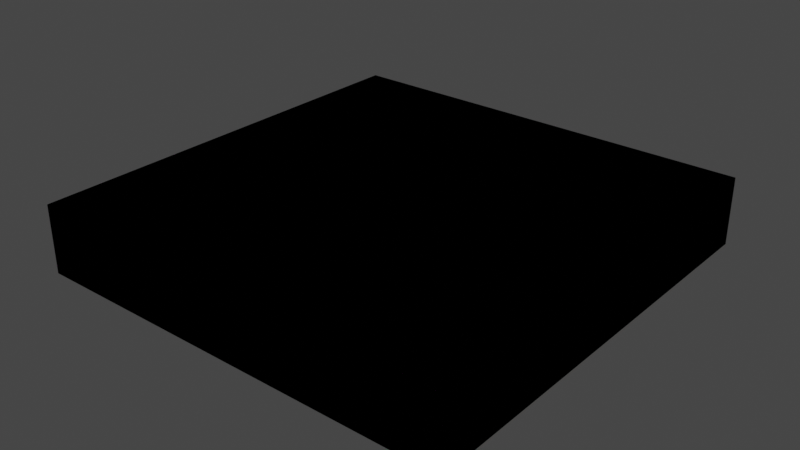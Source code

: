 # Source: mario_party_spaces.blend  (saved by Blender 2.92.15; exported with 4.5.12 LTS)
import bpy
from mathutils import Matrix  # noqa: F401  (used for matrix-valued properties, if any)

bpy.ops.wm.read_factory_settings(use_empty=True)
scene = bpy.context.scene
scene.name = 'Scene'

# ---- collections
col_collection = bpy.data.collections.new('Collection'); scene.collection.children.link(col_collection)

# ---- images (referenced by path relative to the original .blend; pixels are not part of the script)
import os
ASSET_DIR = os.environ.get("B2B_ASSET_DIR", "")  # directory of the original .blend (textures are referenced by path, not embedded)
HERE = os.path.dirname(os.path.abspath(__file__))  # packed textures are extracted next to this script under _unpacked/

def load_image(name, relpath, width, height, colorspace="sRGB"):
    """Load a texture the original file referenced (path relative to the .blend, or extracted next to this script)."""
    p = next((c for c in (os.path.join(HERE, relpath), os.path.join(ASSET_DIR, relpath)) if relpath and os.path.exists(c)), "")
    if p:
        img = bpy.data.images.load(p, check_existing=True)
        img.name = name
    else:  # same state as the original file: an image datablock whose file is absent (Cycles renders it pink)
        img = bpy.data.images.new(name, width, height)
        img.source = "FILE"
        img.filepath = "//" + (relpath or name)
    img.colorspace_settings.name = colorspace
    return img
img_wii___mario_party_8___dks_treetop_temple_png = load_image('Wii_-_Mario_Party_8_-_DKs_Treetop_Temple.png', 'Wii_-_Mario_Party_8_-_DKs_Treetop_Temple.png', 1024, 1024, 'sRGB')

# ---- materials (node trees are filled in below, after node groups)
mat_blue_space = bpy.data.materials.new('blue space')
mat_blue_space.alpha_threshold = 0.0
mat_blue_space.use_transparent_shadow = False
mat_blue_space.line_color = (0.0, 0.0, 0.0, 1.0)
mat_red_space = bpy.data.materials.new('red space')
mat_red_space.alpha_threshold = 0.0
mat_red_space.use_transparent_shadow = False
mat_red_space.line_color = (0.0, 0.0, 0.0, 1.0)
mat_green_space = bpy.data.materials.new('green space')
mat_green_space.alpha_threshold = 0.0
mat_green_space.use_transparent_shadow = False
mat_green_space.line_color = (0.0, 0.0, 0.0, 1.0)
mat_bowser_space = bpy.data.materials.new('bowser space')
mat_bowser_space.alpha_threshold = 0.0
mat_bowser_space.use_transparent_shadow = False
mat_bowser_space.line_color = (0.0, 0.0, 0.0, 1.0)
mat_dk_space = bpy.data.materials.new('dk space')
mat_dk_space.alpha_threshold = 0.0
mat_dk_space.use_transparent_shadow = False
mat_dk_space.line_color = (0.0, 0.0, 0.0, 1.0)
mat_gold_spcace = bpy.data.materials.new('gold spcace')
mat_gold_spcace.alpha_threshold = 0.0
mat_gold_spcace.use_transparent_shadow = False
mat_gold_spcace.line_color = (0.0, 0.0, 0.0, 1.0)
mat_vs_space = bpy.data.materials.new('vs space')
mat_vs_space.alpha_threshold = 0.0
mat_vs_space.use_transparent_shadow = False
mat_vs_space.line_color = (0.0, 0.0, 0.0, 1.0)
mat_star_space = bpy.data.materials.new('star space')
mat_star_space.alpha_threshold = 0.0
mat_star_space.use_transparent_shadow = False
mat_star_space.line_color = (0.0, 0.0, 0.0, 1.0)
mat_space = bpy.data.materials.new('! space')
mat_space.alpha_threshold = 0.0
mat_space.use_transparent_shadow = False
mat_space.line_color = (0.0, 0.0, 0.0, 1.0)
mat_wood_space = bpy.data.materials.new('wood space')
mat_wood_space.alpha_threshold = 0.0
mat_wood_space.use_transparent_shadow = False
mat_wood_space.line_color = (0.0, 0.0, 0.0, 1.0)
mat_metal_space = bpy.data.materials.new('metal space')
mat_metal_space.alpha_threshold = 0.0
mat_metal_space.use_transparent_shadow = False
mat_metal_space.line_color = (0.0, 0.0, 0.0, 1.0)

# ---- material node trees
mat_blue_space.use_nodes = True; mat_blue_space.node_tree.nodes.clear()
_N = mat_blue_space.node_tree.nodes; _L = mat_blue_space.node_tree.links
n0 = _N.new('ShaderNodeOutputMaterial'); n0.name = 'Material Output'; n0.location = (300, 300)
n1 = _N.new('ShaderNodeBsdfPrincipled'); n1.name = 'Principled BSDF'; n1.location = (10, 300)
n1.distribution = 'GGX'
n1.subsurface_method = 'BURLEY'
n1.inputs[2].default_value = 0.4
n1.inputs[3].default_value = 1.45
n1.inputs[27].default_value = (0.0, 0.0, 0.0, 1.0)
n1.inputs[28].default_value = 1.0
n2 = _N.new('ShaderNodeTexImage'); n2.name = 'Image Texture'; n2.location = (-421, 258)
n2.image = img_wii___mario_party_8___dks_treetop_temple_png
_L.new(n1.outputs[0], n0.inputs[0])
_L.new(n2.outputs[0], n1.inputs[0])
n0.is_active_output = True
mat_red_space.use_nodes = True; mat_red_space.node_tree.nodes.clear()
_N = mat_red_space.node_tree.nodes; _L = mat_red_space.node_tree.links
n0 = _N.new('ShaderNodeOutputMaterial'); n0.name = 'Material Output'; n0.location = (300, 300)
n1 = _N.new('ShaderNodeBsdfPrincipled'); n1.name = 'Principled BSDF'; n1.location = (10, 300)
n1.distribution = 'GGX'
n1.subsurface_method = 'BURLEY'
n1.inputs[2].default_value = 0.4
n1.inputs[3].default_value = 1.45
n1.inputs[27].default_value = (0.0, 0.0, 0.0, 1.0)
n1.inputs[28].default_value = 1.0
n2 = _N.new('ShaderNodeTexImage'); n2.name = 'Image Texture'; n2.location = (-421, 258)
n2.image = img_wii___mario_party_8___dks_treetop_temple_png
_L.new(n1.outputs[0], n0.inputs[0])
_L.new(n2.outputs[0], n1.inputs[0])
n0.is_active_output = True
mat_green_space.use_nodes = True; mat_green_space.node_tree.nodes.clear()
_N = mat_green_space.node_tree.nodes; _L = mat_green_space.node_tree.links
n0 = _N.new('ShaderNodeOutputMaterial'); n0.name = 'Material Output'; n0.location = (300, 300)
n1 = _N.new('ShaderNodeBsdfPrincipled'); n1.name = 'Principled BSDF'; n1.location = (10, 300)
n1.distribution = 'GGX'
n1.subsurface_method = 'BURLEY'
n1.inputs[2].default_value = 0.4
n1.inputs[3].default_value = 1.45
n1.inputs[27].default_value = (0.0, 0.0, 0.0, 1.0)
n1.inputs[28].default_value = 1.0
n2 = _N.new('ShaderNodeTexImage'); n2.name = 'Image Texture'; n2.location = (-421, 258)
n2.image = img_wii___mario_party_8___dks_treetop_temple_png
_L.new(n1.outputs[0], n0.inputs[0])
_L.new(n2.outputs[0], n1.inputs[0])
n0.is_active_output = True
mat_bowser_space.use_nodes = True; mat_bowser_space.node_tree.nodes.clear()
_N = mat_bowser_space.node_tree.nodes; _L = mat_bowser_space.node_tree.links
n0 = _N.new('ShaderNodeOutputMaterial'); n0.name = 'Material Output'; n0.location = (300, 300)
n1 = _N.new('ShaderNodeBsdfPrincipled'); n1.name = 'Principled BSDF'; n1.location = (10, 300)
n1.distribution = 'GGX'
n1.subsurface_method = 'BURLEY'
n1.inputs[2].default_value = 0.4
n1.inputs[3].default_value = 1.45
n1.inputs[27].default_value = (0.0, 0.0, 0.0, 1.0)
n1.inputs[28].default_value = 1.0
n2 = _N.new('ShaderNodeTexImage'); n2.name = 'Image Texture'; n2.location = (-421, 258)
n2.image = img_wii___mario_party_8___dks_treetop_temple_png
_L.new(n1.outputs[0], n0.inputs[0])
_L.new(n2.outputs[0], n1.inputs[0])
n0.is_active_output = True
mat_dk_space.use_nodes = True; mat_dk_space.node_tree.nodes.clear()
_N = mat_dk_space.node_tree.nodes; _L = mat_dk_space.node_tree.links
n0 = _N.new('ShaderNodeOutputMaterial'); n0.name = 'Material Output'; n0.location = (300, 300)
n1 = _N.new('ShaderNodeBsdfPrincipled'); n1.name = 'Principled BSDF'; n1.location = (10, 300)
n1.distribution = 'GGX'
n1.subsurface_method = 'BURLEY'
n1.inputs[2].default_value = 0.4
n1.inputs[3].default_value = 1.45
n1.inputs[27].default_value = (0.0, 0.0, 0.0, 1.0)
n1.inputs[28].default_value = 1.0
n2 = _N.new('ShaderNodeTexImage'); n2.name = 'Image Texture'; n2.location = (-421, 258)
n2.image = img_wii___mario_party_8___dks_treetop_temple_png
_L.new(n1.outputs[0], n0.inputs[0])
_L.new(n2.outputs[0], n1.inputs[0])
n0.is_active_output = True
mat_gold_spcace.use_nodes = True; mat_gold_spcace.node_tree.nodes.clear()
_N = mat_gold_spcace.node_tree.nodes; _L = mat_gold_spcace.node_tree.links
n0 = _N.new('ShaderNodeOutputMaterial'); n0.name = 'Material Output'; n0.location = (300, 300)
n1 = _N.new('ShaderNodeBsdfPrincipled'); n1.name = 'Principled BSDF'; n1.location = (10, 300)
n1.distribution = 'GGX'
n1.subsurface_method = 'BURLEY'
n1.inputs[2].default_value = 0.4
n1.inputs[3].default_value = 1.45
n1.inputs[27].default_value = (0.0, 0.0, 0.0, 1.0)
n1.inputs[28].default_value = 1.0
n2 = _N.new('ShaderNodeTexImage'); n2.name = 'Image Texture'; n2.location = (-421, 258)
n2.image = img_wii___mario_party_8___dks_treetop_temple_png
_L.new(n1.outputs[0], n0.inputs[0])
_L.new(n2.outputs[0], n1.inputs[0])
n0.is_active_output = True
mat_vs_space.use_nodes = True; mat_vs_space.node_tree.nodes.clear()
_N = mat_vs_space.node_tree.nodes; _L = mat_vs_space.node_tree.links
n0 = _N.new('ShaderNodeOutputMaterial'); n0.name = 'Material Output'; n0.location = (300, 300)
n1 = _N.new('ShaderNodeBsdfPrincipled'); n1.name = 'Principled BSDF'; n1.location = (10, 300)
n1.distribution = 'GGX'
n1.subsurface_method = 'BURLEY'
n1.inputs[2].default_value = 0.4
n1.inputs[3].default_value = 1.45
n1.inputs[27].default_value = (0.0, 0.0, 0.0, 1.0)
n1.inputs[28].default_value = 1.0
n2 = _N.new('ShaderNodeTexImage'); n2.name = 'Image Texture'; n2.location = (-421, 258)
n2.image = img_wii___mario_party_8___dks_treetop_temple_png
_L.new(n1.outputs[0], n0.inputs[0])
_L.new(n2.outputs[0], n1.inputs[0])
n0.is_active_output = True
mat_star_space.use_nodes = True; mat_star_space.node_tree.nodes.clear()
_N = mat_star_space.node_tree.nodes; _L = mat_star_space.node_tree.links
n0 = _N.new('ShaderNodeOutputMaterial'); n0.name = 'Material Output'; n0.location = (300, 300)
n1 = _N.new('ShaderNodeBsdfPrincipled'); n1.name = 'Principled BSDF'; n1.location = (10, 300)
n1.distribution = 'GGX'
n1.subsurface_method = 'BURLEY'
n1.inputs[2].default_value = 0.4
n1.inputs[3].default_value = 1.45
n1.inputs[27].default_value = (0.0, 0.0, 0.0, 1.0)
n1.inputs[28].default_value = 1.0
n2 = _N.new('ShaderNodeTexImage'); n2.name = 'Image Texture'; n2.location = (-421, 258)
n2.image = img_wii___mario_party_8___dks_treetop_temple_png
_L.new(n1.outputs[0], n0.inputs[0])
_L.new(n2.outputs[0], n1.inputs[0])
n0.is_active_output = True
mat_space.use_nodes = True; mat_space.node_tree.nodes.clear()
_N = mat_space.node_tree.nodes; _L = mat_space.node_tree.links
n0 = _N.new('ShaderNodeOutputMaterial'); n0.name = 'Material Output'; n0.location = (300, 300)
n1 = _N.new('ShaderNodeBsdfPrincipled'); n1.name = 'Principled BSDF'; n1.location = (10, 300)
n1.distribution = 'GGX'
n1.subsurface_method = 'BURLEY'
n1.inputs[2].default_value = 0.4
n1.inputs[3].default_value = 1.45
n1.inputs[27].default_value = (0.0, 0.0, 0.0, 1.0)
n1.inputs[28].default_value = 1.0
n2 = _N.new('ShaderNodeTexImage'); n2.name = 'Image Texture'; n2.location = (-421, 258)
n2.image = img_wii___mario_party_8___dks_treetop_temple_png
_L.new(n1.outputs[0], n0.inputs[0])
_L.new(n2.outputs[0], n1.inputs[0])
n0.is_active_output = True
mat_wood_space.use_nodes = True; mat_wood_space.node_tree.nodes.clear()
_N = mat_wood_space.node_tree.nodes; _L = mat_wood_space.node_tree.links
n0 = _N.new('ShaderNodeOutputMaterial'); n0.name = 'Material Output'; n0.location = (300, 300)
n1 = _N.new('ShaderNodeBsdfPrincipled'); n1.name = 'Principled BSDF'; n1.location = (10, 300)
n1.distribution = 'GGX'
n1.subsurface_method = 'BURLEY'
n1.inputs[2].default_value = 0.4
n1.inputs[3].default_value = 1.45
n1.inputs[27].default_value = (0.0, 0.0, 0.0, 1.0)
n1.inputs[28].default_value = 1.0
n2 = _N.new('ShaderNodeTexImage'); n2.name = 'Image Texture'; n2.location = (-421, 258)
n2.image = img_wii___mario_party_8___dks_treetop_temple_png
_L.new(n1.outputs[0], n0.inputs[0])
_L.new(n2.outputs[0], n1.inputs[0])
n0.is_active_output = True
mat_metal_space.use_nodes = True; mat_metal_space.node_tree.nodes.clear()
_N = mat_metal_space.node_tree.nodes; _L = mat_metal_space.node_tree.links
n0 = _N.new('ShaderNodeOutputMaterial'); n0.name = 'Material Output'; n0.location = (300, 300)
n1 = _N.new('ShaderNodeBsdfPrincipled'); n1.name = 'Principled BSDF'; n1.location = (10, 300)
n1.distribution = 'GGX'
n1.subsurface_method = 'BURLEY'
n1.inputs[2].default_value = 0.4
n1.inputs[3].default_value = 1.45
n1.inputs[27].default_value = (0.0, 0.0, 0.0, 1.0)
n1.inputs[28].default_value = 1.0
n2 = _N.new('ShaderNodeTexImage'); n2.name = 'Image Texture'; n2.location = (-421, 258)
n2.image = img_wii___mario_party_8___dks_treetop_temple_png
_L.new(n1.outputs[0], n0.inputs[0])
_L.new(n2.outputs[0], n1.inputs[0])
n0.is_active_output = True

# ---- world
world_world = bpy.data.worlds.new('World'); scene.world = world_world
world_world.use_nodes = True; world_world.node_tree.nodes.clear()
_N = world_world.node_tree.nodes; _L = world_world.node_tree.links
n0 = _N.new('ShaderNodeOutputWorld'); n0.name = 'World Output'; n0.location = (300, 300)
n1 = _N.new('ShaderNodeBackground'); n1.name = 'Background'; n1.location = (10, 300)
n1.inputs[0].default_value = (0.05088, 0.05088, 0.05088, 1.0)
_L.new(n1.outputs[0], n0.inputs[0])
n0.is_active_output = True
world_world.color = (0.05088, 0.05088, 0.05088)
world_world.use_sun_shadow = False
world_world.sun_shadow_jitter_overblur = 0.0

# ---- meshes
me_cube = bpy.data.meshes.new('Cube')
me_cube.from_pydata([(1.0, 1.0, 1.0), (1.0, 1.0, -1.0), (1.0, -1.0, 1.0), (1.0, -1.0, -1.0), (-1.0, 1.0, 1.0), (-1.0, 1.0, -1.0), (-1.0, -1.0, 1.0), (-1.0, -1.0, -1.0)], [], [(0, 4, 6, 2), (3, 2, 6, 7), (7, 6, 4, 5), (5, 1, 3, 7), (1, 0, 2, 3), (5, 4, 0, 1)])
_uv = me_cube.uv_layers.new(name='UVMap')
_uv.uv.foreach_set('vector', [0.1351, 0.5946, 2.385e-05, 0.5946, 2.385e-05, 1.0, 0.1351, 1.0, 6.92e-05, 0.5021, 6.92e-05, 0.5952, 0.1345, 0.5952, 0.1345, 0.5021, 0.1657, 0.5969, 0.1345, 0.5969, 0.1345, 1.001, 0.1657, 1.001, 0.1346, 0.5946, -3.659e-06, 0.5946, -3.659e-06, 1.0, 0.1346, 1.0, 0.1657, 0.5952, 0.1345, 0.5952, 0.1345, 1.0, 0.1657, 1.0, 4.071e-05, 0.5025, 4.071e-05, 0.5936, 0.1345, 0.5936, 0.1345, 0.5025])
me_cube.materials.append(mat_blue_space)
me_cube.use_remesh_preserve_volume = False
me_cube.use_remesh_preserve_attributes = False
me_cube.use_mirror_vertex_groups = False
me_cube.update()
me_cube_001 = bpy.data.meshes.new('Cube.001')
me_cube_001.from_pydata([(1.0, 1.0, 1.0), (1.0, 1.0, -1.0), (1.0, -1.0, 1.0), (1.0, -1.0, -1.0), (-1.0, 1.0, 1.0), (-1.0, 1.0, -1.0), (-1.0, -1.0, 1.0), (-1.0, -1.0, -1.0)], [], [(0, 4, 6, 2), (3, 2, 6, 7), (7, 6, 4, 5), (5, 1, 3, 7), (1, 0, 2, 3), (5, 4, 0, 1)])
_uv = me_cube_001.uv_layers.new(name='UVMap')
_uv.uv.foreach_set('vector', [0.302, 0.5946, 0.1669, 0.5946, 0.1669, 1.0, 0.302, 1.0, 0.1668, 0.5021, 0.1668, 0.5952, 0.3013, 0.5952, 0.3013, 0.5021, 0.3325, 0.5969, 0.3014, 0.5969, 0.3014, 1.001, 0.3325, 1.001, 0.3013, 0.5946, 0.1667, 0.5946, 0.1667, 1.0, 0.3013, 1.0, 0.3324, 0.5952, 0.3012, 0.5952, 0.3012, 1.0, 0.3324, 1.0, 0.1669, 0.5025, 0.1669, 0.5936, 0.3014, 0.5936, 0.3014, 0.5025])
me_cube_001.materials.append(mat_red_space)
me_cube_001.use_remesh_preserve_volume = False
me_cube_001.use_remesh_preserve_attributes = False
me_cube_001.use_mirror_vertex_groups = False
me_cube_001.update()
me_cube_002 = bpy.data.meshes.new('Cube.002')
me_cube_002.from_pydata([(1.0, 1.0, 1.0), (1.0, 1.0, -1.0), (1.0, -1.0, 1.0), (1.0, -1.0, -1.0), (-1.0, 1.0, 1.0), (-1.0, 1.0, -1.0), (-1.0, -1.0, 1.0), (-1.0, -1.0, -1.0)], [], [(0, 4, 6, 2), (3, 2, 6, 7), (7, 6, 4, 5), (5, 1, 3, 7), (1, 0, 2, 3), (5, 4, 0, 1)])
_uv = me_cube_002.uv_layers.new(name='UVMap')
_uv.uv.foreach_set('vector', [0.3338, 0.5946, 0.4688, 0.5946, 0.4688, 1.0, 0.3338, 1.0, 0.3339, 0.5021, 0.3339, 0.5952, 0.4684, 0.5952, 0.4684, 0.5021, 0.4994, 0.5969, 0.4682, 0.5969, 0.4682, 1.001, 0.4994, 1.001, 0.3342, 0.5946, 0.4687, 0.5946, 0.4687, 1.0, 0.3342, 1.0, 0.4995, 0.5952, 0.4683, 0.5952, 0.4683, 1.0, 0.4995, 1.0, 0.3338, 0.5025, 0.3338, 0.5936, 0.4682, 0.5936, 0.4682, 0.5025])
me_cube_002.materials.append(mat_green_space)
me_cube_002.use_remesh_preserve_volume = False
me_cube_002.use_remesh_preserve_attributes = False
me_cube_002.use_mirror_vertex_groups = False
me_cube_002.update()
me_cube_003 = bpy.data.meshes.new('Cube.003')
me_cube_003.from_pydata([(1.0, 1.0, 1.0), (1.0, 1.0, -1.0), (1.0, -1.0, 1.0), (1.0, -1.0, -1.0), (-1.0, 1.0, 1.0), (-1.0, 1.0, -1.0), (-1.0, -1.0, 1.0), (-1.0, -1.0, -1.0)], [], [(0, 4, 6, 2), (3, 2, 6, 7), (7, 6, 4, 5), (5, 1, 3, 7), (1, 0, 2, 3), (5, 4, 0, 1)])
_uv = me_cube_003.uv_layers.new(name='UVMap')
_uv.uv.foreach_set('vector', [0.6357, 0.5946, 0.5007, 0.5946, 0.5007, 1.0, 0.6357, 1.0, 0.5001, 0.5021, 0.5001, 0.5952, 0.6345, 0.5952, 0.6345, 0.5021, 0.6663, 0.5969, 0.6351, 0.5969, 0.6351, 1.001, 0.6663, 1.001, 0.6346, 0.5946, 0.5, 0.5946, 0.5, 1.0, 0.6346, 1.0, 0.6657, 0.5952, 0.6345, 0.5952, 0.6345, 1.0, 0.6657, 1.0, 0.5007, 0.5025, 0.5007, 0.5936, 0.6352, 0.5936, 0.6352, 0.5025])
me_cube_003.materials.append(mat_bowser_space)
me_cube_003.use_remesh_preserve_volume = False
me_cube_003.use_remesh_preserve_attributes = False
me_cube_003.use_mirror_vertex_groups = False
me_cube_003.update()
me_cube_004 = bpy.data.meshes.new('Cube.004')
me_cube_004.from_pydata([(1.0, 1.0, 1.0), (1.0, 1.0, -1.0), (1.0, -1.0, 1.0), (1.0, -1.0, -1.0), (-1.0, 1.0, 1.0), (-1.0, 1.0, -1.0), (-1.0, -1.0, 1.0), (-1.0, -1.0, -1.0)], [], [(0, 4, 6, 2), (3, 2, 6, 7), (7, 6, 4, 5), (5, 1, 3, 7), (1, 0, 2, 3), (5, 4, 0, 1)])
_uv = me_cube_004.uv_layers.new(name='UVMap')
_uv.uv.foreach_set('vector', [0.8025, 0.5946, 0.6675, 0.5946, 0.6675, 1.0, 0.8025, 1.0, 0.6677, 0.5021, 0.6677, 0.5952, 0.8021, 0.5952, 0.8021, 0.5021, 0.8331, 0.5969, 0.802, 0.5969, 0.802, 1.001, 0.8331, 1.001, 0.8022, 0.5946, 0.6676, 0.5946, 0.6676, 1.0, 0.8022, 1.0, 0.8333, 0.5952, 0.8021, 0.5952, 0.8021, 1.0, 0.8333, 1.0, 0.6675, 0.5025, 0.6675, 0.5936, 0.802, 0.5936, 0.802, 0.5025])
me_cube_004.materials.append(mat_dk_space)
me_cube_004.use_remesh_preserve_volume = False
me_cube_004.use_remesh_preserve_attributes = False
me_cube_004.use_mirror_vertex_groups = False
me_cube_004.update()
me_cube_005 = bpy.data.meshes.new('Cube.005')
me_cube_005.from_pydata([(1.0, 1.0, 1.0), (1.0, 1.0, -1.0), (1.0, -1.0, 1.0), (1.0, -1.0, -1.0), (-1.0, 1.0, 1.0), (-1.0, 1.0, -1.0), (-1.0, -1.0, 1.0), (-1.0, -1.0, -1.0)], [], [(0, 4, 6, 2), (3, 2, 6, 7), (7, 6, 4, 5), (5, 1, 3, 7), (1, 0, 2, 3), (5, 4, 0, 1)])
_uv = me_cube_005.uv_layers.new(name='UVMap')
_uv.uv.foreach_set('vector', [0.9695, 0.5946, 0.8344, 0.5946, 0.8344, 1.0, 0.9695, 1.0, 0.8346, 0.5021, 0.8346, 0.5952, 0.969, 0.5952, 0.969, 0.5021, 1.0, 0.5969, 0.9689, 0.5969, 0.9689, 1.001, 1.0, 1.001, 0.9691, 0.5946, 0.8345, 0.5946, 0.8345, 1.0, 0.9691, 1.0, 1.0, 0.5952, 0.969, 0.5952, 0.969, 1.0, 1.0, 1.0, 0.8344, 0.5025, 0.8344, 0.5936, 0.9689, 0.5936, 0.9689, 0.5025])
me_cube_005.materials.append(mat_gold_spcace)
me_cube_005.use_remesh_preserve_volume = False
me_cube_005.use_remesh_preserve_attributes = False
me_cube_005.use_mirror_vertex_groups = False
me_cube_005.update()
me_cube_006 = bpy.data.meshes.new('Cube.006')
me_cube_006.from_pydata([(1.0, 1.0, 1.0), (1.0, 1.0, -1.0), (1.0, -1.0, 1.0), (1.0, -1.0, -1.0), (-1.0, 1.0, 1.0), (-1.0, 1.0, -1.0), (-1.0, -1.0, 1.0), (-1.0, -1.0, -1.0)], [], [(0, 4, 6, 2), (3, 2, 6, 7), (7, 6, 4, 5), (5, 1, 3, 7), (1, 0, 2, 3), (5, 4, 0, 1)])
_uv = me_cube_006.uv_layers.new(name='UVMap')
_uv.uv.foreach_set('vector', [-1.848e-05, 0.09239, 0.135, 0.09239, 0.135, 0.498, -1.848e-05, 0.498, 6.92e-05, -0.001291, 6.92e-05, 0.09185, 0.1345, 0.09185, 0.1345, -0.001291, 0.1656, 0.0946, 0.1345, 0.0946, 0.1345, 0.4983, 0.1656, 0.4983, 0.0004415, 0.09125, 0.135, 0.09125, 0.135, 0.4969, 0.0004415, 0.4969, 0.1657, 0.09183, 0.1345, 0.09183, 0.1345, 0.4969, 0.1657, 0.4969, -1.596e-06, 0.0002736, -1.596e-06, 0.09139, 0.1345, 0.09139, 0.1345, 0.0002736])
me_cube_006.materials.append(mat_vs_space)
me_cube_006.use_remesh_preserve_volume = False
me_cube_006.use_remesh_preserve_attributes = False
me_cube_006.use_mirror_vertex_groups = False
me_cube_006.update()
me_cube_007 = bpy.data.meshes.new('Cube.007')
me_cube_007.from_pydata([(1.0, 1.0, 1.0), (1.0, 1.0, -1.0), (1.0, -1.0, 1.0), (1.0, -1.0, -1.0), (-1.0, 1.0, 1.0), (-1.0, 1.0, -1.0), (-1.0, -1.0, 1.0), (-1.0, -1.0, -1.0)], [], [(0, 4, 6, 2), (3, 2, 6, 7), (7, 6, 4, 5), (5, 1, 3, 7), (1, 0, 2, 3), (5, 4, 0, 1)])
_uv = me_cube_007.uv_layers.new(name='UVMap')
_uv.uv.foreach_set('vector', [0.4688, 0.09239, 0.3337, 0.09239, 0.3337, 0.498, 0.4688, 0.498, 0.3339, -8.163e-05, 0.3339, 0.09306, 0.4684, 0.09306, 0.4684, -8.163e-05, 0.4994, 0.0946, 0.4682, 0.0946, 0.4682, 0.4983, 0.4994, 0.4983, 0.4684, 0.09245, 0.3338, 0.09245, 0.3338, 0.4981, 0.4684, 0.4981, 0.4995, 0.09303, 0.4683, 0.09303, 0.4683, 0.4981, 0.4995, 0.4981, 0.3338, 0.0002736, 0.3338, 0.09139, 0.4682, 0.09139, 0.4682, 0.0002736])
me_cube_007.materials.append(mat_star_space)
me_cube_007.use_remesh_preserve_volume = False
me_cube_007.use_remesh_preserve_attributes = False
me_cube_007.use_mirror_vertex_groups = False
me_cube_007.update()
me_cube_008 = bpy.data.meshes.new('Cube.008')
me_cube_008.from_pydata([(1.0, 1.0, 1.0), (1.0, 1.0, -1.0), (1.0, -1.0, 1.0), (1.0, -1.0, -1.0), (-1.0, 1.0, 1.0), (-1.0, 1.0, -1.0), (-1.0, -1.0, 1.0), (-1.0, -1.0, -1.0)], [], [(0, 4, 6, 2), (3, 2, 6, 7), (7, 6, 4, 5), (5, 1, 3, 7), (1, 0, 2, 3), (5, 4, 0, 1)])
_uv = me_cube_008.uv_layers.new(name='UVMap')
_uv.uv.foreach_set('vector', [0.302, 0.09239, 0.1669, 0.09239, 0.1669, 0.498, 0.302, 0.498, 0.167, -4.638e-05, 0.167, 0.09309, 0.3014, 0.09309, 0.3014, -4.638e-05, 0.3326, 0.0946, 0.3014, 0.0946, 0.3014, 0.4983, 0.3326, 0.4983, 0.3015, 0.09249, 0.1669, 0.09249, 0.1669, 0.4981, 0.3015, 0.4981, 0.3326, 0.09307, 0.3014, 0.09307, 0.3014, 0.4981, 0.3326, 0.4981, 0.1669, 0.0002736, 0.1669, 0.09139, 0.3014, 0.09139, 0.3014, 0.0002736])
me_cube_008.materials.append(mat_space)
me_cube_008.use_remesh_preserve_volume = False
me_cube_008.use_remesh_preserve_attributes = False
me_cube_008.use_mirror_vertex_groups = False
me_cube_008.update()
me_cube_009 = bpy.data.meshes.new('Cube.009')
me_cube_009.from_pydata([(1.0, 1.0, 1.0), (1.0, 1.0, -1.0), (1.0, -1.0, 1.0), (1.0, -1.0, -1.0), (-1.0, 1.0, 1.0), (-1.0, 1.0, -1.0), (-1.0, -1.0, 1.0), (-1.0, -1.0, -1.0)], [], [(0, 4, 6, 2), (3, 2, 6, 7), (7, 6, 4, 5), (5, 1, 3, 7), (1, 0, 2, 3), (5, 4, 0, 1)])
_uv = me_cube_009.uv_layers.new(name='UVMap')
_uv.uv.foreach_set('vector', [0.6357, 0.09239, 0.5007, 0.09239, 0.5007, 0.498, 0.6357, 0.498, 0.5007, -6.257e-05, 0.5007, 0.09307, 0.6352, 0.09307, 0.6352, -6.257e-05, 0.6663, 0.0946, 0.6351, 0.0946, 0.6351, 0.4983, 0.6663, 0.4983, 0.6352, 0.09247, 0.5006, 0.09247, 0.5006, 0.4981, 0.6352, 0.4981, 0.6663, 0.09305, 0.6351, 0.09305, 0.6351, 0.4981, 0.6663, 0.4981, 0.5007, 0.0002736, 0.5007, 0.09139, 0.6352, 0.09139, 0.6352, 0.0002736])
me_cube_009.materials.append(mat_wood_space)
me_cube_009.use_remesh_preserve_volume = False
me_cube_009.use_remesh_preserve_attributes = False
me_cube_009.use_mirror_vertex_groups = False
me_cube_009.update()
me_cube_010 = bpy.data.meshes.new('Cube.010')
me_cube_010.from_pydata([(1.0, 1.0, 1.0), (1.0, 1.0, -1.0), (1.0, -1.0, 1.0), (1.0, -1.0, -1.0), (-1.0, 1.0, 1.0), (-1.0, 1.0, -1.0), (-1.0, -1.0, 1.0), (-1.0, -1.0, -1.0)], [], [(0, 4, 6, 2), (3, 2, 6, 7), (7, 6, 4, 5), (5, 1, 3, 7), (1, 0, 2, 3), (5, 4, 0, 1)])
_uv = me_cube_010.uv_layers.new(name='UVMap')
_uv.uv.foreach_set('vector', [0.8026, 0.09239, 0.6676, 0.09239, 0.6676, 0.498, 0.8026, 0.498, 0.6676, -0.000134, 0.6676, 0.093, 0.8021, 0.093, 0.8021, -0.000134, 0.8332, 0.0946, 0.802, 0.0946, 0.802, 0.4983, 0.8332, 0.4983, 0.8021, 0.0924, 0.6676, 0.0924, 0.6676, 0.498, 0.8021, 0.498, 0.8332, 0.09298, 0.8021, 0.09298, 0.8021, 0.498, 0.8332, 0.498, 0.6676, 0.0002736, 0.6676, 0.09139, 0.802, 0.09139, 0.802, 0.0002736])
me_cube_010.materials.append(mat_metal_space)
me_cube_010.use_remesh_preserve_volume = False
me_cube_010.use_remesh_preserve_attributes = False
me_cube_010.use_mirror_vertex_groups = False
me_cube_010.update()

# ---- objects
ob_cube = bpy.data.objects.new('Cube', me_cube)
ob_cube_001 = bpy.data.objects.new('Cube.001', me_cube_001)
ob_cube_002 = bpy.data.objects.new('Cube.002', me_cube_002)
ob_cube_003 = bpy.data.objects.new('Cube.003', me_cube_003)
ob_cube_004 = bpy.data.objects.new('Cube.004', me_cube_004)
ob_cube_005 = bpy.data.objects.new('Cube.005', me_cube_005)
ob_cube_006 = bpy.data.objects.new('Cube.006', me_cube_006)
ob_cube_007 = bpy.data.objects.new('Cube.007', me_cube_007)
ob_cube_008 = bpy.data.objects.new('Cube.008', me_cube_008)
ob_cube_009 = bpy.data.objects.new('Cube.009', me_cube_009)
ob_cube_010 = bpy.data.objects.new('Cube.010', me_cube_010)

# ---- transforms, parenting, visibility, modifiers, constraints
ob_cube.location = (0.0, 0.0, 0.0)
ob_cube.scale = (1.0, 1.0, 0.1578)
ob_cube.lock_rotations_4d = False
ob_cube.empty_display_type = 'ARROWS'
ob_cube.lineart.crease_threshold = 0.0
ob_cube_001.location = (0.0, 0.0, 0.0)
ob_cube_001.scale = (1.0, 1.0, 0.1578)
ob_cube_001.lock_rotations_4d = False
ob_cube_001.empty_display_type = 'ARROWS'
ob_cube_001.lineart.crease_threshold = 0.0
ob_cube_002.location = (0.0, 0.0, 0.0)
ob_cube_002.scale = (1.0, 1.0, 0.1578)
ob_cube_002.lock_rotations_4d = False
ob_cube_002.empty_display_type = 'ARROWS'
ob_cube_002.lineart.crease_threshold = 0.0
ob_cube_003.location = (0.0, 0.0, 0.0)
ob_cube_003.scale = (1.0, 1.0, 0.1578)
ob_cube_003.lock_rotations_4d = False
ob_cube_003.empty_display_type = 'ARROWS'
ob_cube_003.lineart.crease_threshold = 0.0
ob_cube_004.location = (0.0, 0.0, 0.0)
ob_cube_004.scale = (1.0, 1.0, 0.1578)
ob_cube_004.lock_rotations_4d = False
ob_cube_004.empty_display_type = 'ARROWS'
ob_cube_004.lineart.crease_threshold = 0.0
ob_cube_005.location = (0.0, 0.0, 0.0)
ob_cube_005.scale = (1.0, 1.0, 0.1578)
ob_cube_005.lock_rotations_4d = False
ob_cube_005.empty_display_type = 'ARROWS'
ob_cube_005.lineart.crease_threshold = 0.0
ob_cube_006.location = (0.0, 0.0, 0.0)
ob_cube_006.scale = (1.0, 1.0, 0.1578)
ob_cube_006.lock_rotations_4d = False
ob_cube_006.empty_display_type = 'ARROWS'
ob_cube_006.lineart.crease_threshold = 0.0
ob_cube_007.location = (0.0, 0.0, 0.0)
ob_cube_007.scale = (1.0, 1.0, 0.1578)
ob_cube_007.lock_rotations_4d = False
ob_cube_007.empty_display_type = 'ARROWS'
ob_cube_007.lineart.crease_threshold = 0.0
ob_cube_008.location = (0.0, 0.0, 0.0)
ob_cube_008.scale = (1.0, 1.0, 0.1578)
ob_cube_008.lock_rotations_4d = False
ob_cube_008.empty_display_type = 'ARROWS'
ob_cube_008.lineart.crease_threshold = 0.0
ob_cube_009.location = (0.0, 0.0, 0.0)
ob_cube_009.scale = (1.0, 1.0, 0.1578)
ob_cube_009.lock_rotations_4d = False
ob_cube_009.empty_display_type = 'ARROWS'
ob_cube_009.lineart.crease_threshold = 0.0
ob_cube_010.location = (0.0, 0.0, 0.0)
ob_cube_010.scale = (1.0, 1.0, 0.1578)
ob_cube_010.lock_rotations_4d = False
ob_cube_010.empty_display_type = 'ARROWS'
ob_cube_010.lineart.crease_threshold = 0.0

# ---- collection membership
col_collection.objects.link(ob_cube)
col_collection.objects.link(ob_cube_001)
col_collection.objects.link(ob_cube_002)
col_collection.objects.link(ob_cube_003)
col_collection.objects.link(ob_cube_004)
col_collection.objects.link(ob_cube_005)
col_collection.objects.link(ob_cube_006)
col_collection.objects.link(ob_cube_007)
col_collection.objects.link(ob_cube_008)
col_collection.objects.link(ob_cube_009)
col_collection.objects.link(ob_cube_010)

# ---- scene / render settings (as saved in the file)
scene.frame_start = 1; scene.frame_end = 250; scene.frame_set(1)
scene.render.engine = 'BLENDER_EEVEE_NEXT'
scene.cycles.use_denoising = False
scene.cycles.samples = 128
scene.cycles.sampling_pattern = 'TABULATED_SOBOL'
scene.cycles.use_adaptive_sampling = False
scene.cycles.use_light_tree = False
scene.view_settings.view_transform = 'Filmic'
bpy.context.view_layer.update()

# ---- added for rendering (the .blend has no active camera and no usable light): camera, sun
cam_auto = bpy.data.cameras.new('AutoCamera')
cam_auto.lens = 50.0
cam_auto.sensor_width = 36.0
cam_auto.clip_end = 1000.0
ob_auto_camera = bpy.data.objects.new('AutoCamera', cam_auto)
scene.collection.objects.link(ob_auto_camera)
ob_auto_camera.location = (2.63316, -3.1598, 2.10653)
ob_auto_camera.rotation_euler = (1.09748, -7.21219e-08, 0.694738)
scene.camera = ob_auto_camera
light_auto_sun = bpy.data.lights.new('AutoSun', 'SUN')
light_auto_sun.energy = 3.0
light_auto_sun.angle = 0.0523599
ob_auto_sun = bpy.data.objects.new('AutoSun', light_auto_sun)
scene.collection.objects.link(ob_auto_sun)
ob_auto_sun.rotation_euler = (0.872665, 0.174533, 0.523599)
bpy.context.view_layer.update()
